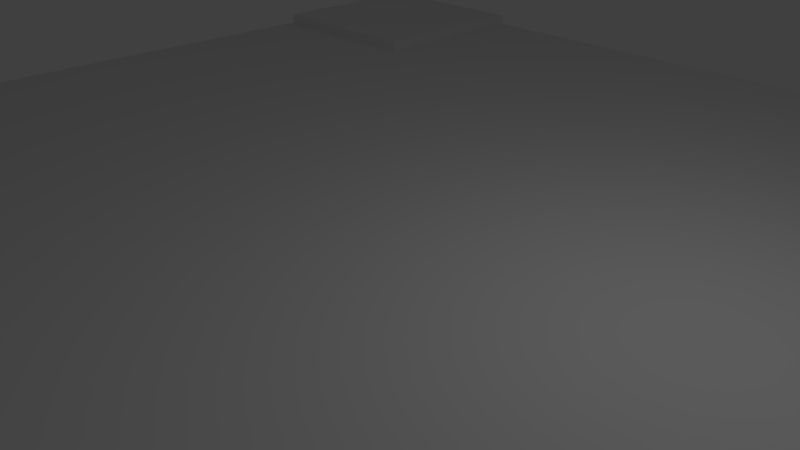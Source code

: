 # Source: Triangle_road.blend  (saved by Blender 2.78.0; exported with 4.5.12 LTS)
import bpy
from mathutils import Matrix  # noqa: F401  (used for matrix-valued properties, if any)

bpy.ops.wm.read_factory_settings(use_empty=True)
scene = bpy.context.scene
scene.name = 'Scene'

# ---- collections
col_collection_1 = bpy.data.collections.new('Collection 1'); scene.collection.children.link(col_collection_1)

# ---- materials (node trees are filled in below, after node groups)
mat_pavel = bpy.data.materials.new('Pavel')
mat_pavel.alpha_threshold = 0.0
mat_pavel.use_transparent_shadow = False
mat_pavel.roughness = 0.5
mat_road = bpy.data.materials.new('Road')
mat_road.alpha_threshold = 0.0
mat_road.use_transparent_shadow = False
mat_road.roughness = 0.5

# ---- material node trees

# ---- world
world_world = bpy.data.worlds.new('World'); scene.world = world_world
world_world.color = (0.05088, 0.05088, 0.05088)
world_world.use_sun_shadow = False
world_world.sun_shadow_jitter_overblur = 0.0
world_world.cycles.sampling_method = 'MANUAL'

# ---- cameras
cam_camera = bpy.data.cameras.new('Camera')
cam_camera.clip_end = 100.0
cam_camera.lens = 35.0
cam_camera.sensor_width = 32.0
cam_camera.sensor_height = 18.0
cam_camera.ortho_scale = 7.314
cam_camera.dof.focus_distance = 0.0
cam_camera.dof.aperture_fstop = 128.0

# ---- lights
light_lamp = bpy.data.lights.new('Lamp', 'POINT')
light_lamp.transmission_factor = 0.0
light_lamp.cutoff_distance = 30.0
light_lamp.energy = 100.0
light_lamp.shadow_buffer_clip_start = 1.001
light_lamp.shadow_soft_size = 0.1
light_lamp.shadow_maximum_resolution = 0.006
light_lamp.use_absolute_resolution = True

# ---- meshes
me_plane_001 = bpy.data.meshes.new('Plane.001')
me_plane_001.from_pydata([(1.0, -1.0, 0.0), (1.0, 1.0, 0.0), (-0.6364, -1.0, 0.0), (0.6364, -1.0, 0.0), (0.6364, 1.0, 0.0), (-0.6364, 1.0, 0.0), (-1.0, 0.6364, 0.0), (-1.0, -0.6364, 0.0), (1.0, -0.8182, 0.0), (1.0, -0.6364, 0.0), (1.0, -0.4545, 0.0), (1.0, -0.2727, 0.0), (1.0, -0.09091, 0.0), (1.0, 0.09091, 0.0), (1.0, 0.2727, 0.0), (1.0, 0.4545, 0.0), (1.0, 0.6364, 0.0), (1.0, 0.8182, 0.0), (-0.8182, -0.6364, 0.0), (-0.8182, 0.6364, 0.0), (-0.6364, -0.8182, 0.0), (-0.6364, -0.6364, 0.0), (-0.6364, 0.6364, 0.0), (-0.6364, 0.8182, 0.0), (0.6364, -0.8182, 0.0), (0.6364, -0.6364, 0.0), (0.6364, -0.4545, 0.0), (0.6364, -0.2727, 0.0), (0.6364, -0.09091, 0.0), (0.6364, 0.09091, 0.0), (0.6364, 0.2727, 0.0), (0.6364, 0.4545, 0.0), (0.6364, 0.6364, 0.0), (0.6364, 0.8182, 0.0), (-1.0, -0.8182, 0.04), (-1.0, -1.0, 0.04), (0.8182, -1.0, 0.04), (1.0, -1.0, 0.04), (1.0, 0.8182, 0.04), (1.0, 1.0, 0.04), (-0.8182, 1.0, 0.04), (-1.0, 1.0, 0.04), (-0.8182, -1.0, 0.04), (-0.6364, -1.0, 0.04), (0.6364, -1.0, 0.04), (0.8182, 1.0, 0.04), (0.6364, 1.0, 0.04), (-0.6364, 1.0, 0.04), (-0.8182, 0.8182, 0.04), (-0.6364, 0.8182, 0.04), (0.6364, 0.8182, 0.04), (0.8182, 0.8182, 0.04), (-1.0, 0.8182, 0.04), (-1.0, 0.6364, 0.04), (-1.0, -0.6364, 0.04), (1.0, -0.8182, 0.04), (1.0, -0.6364, 0.04), (1.0, -0.4545, 0.04), (1.0, -0.2727, 0.04), (1.0, -0.09091, 0.04), (1.0, 0.09091, 0.04), (1.0, 0.2727, 0.04), (1.0, 0.4545, 0.04), (1.0, 0.6364, 0.04), (-0.8182, -0.8182, 0.04), (-0.8182, -0.6364, 0.04), (-0.8182, 0.6364, 0.04), (-0.6364, -0.8182, 0.04), (-0.6364, -0.6364, 0.04), (-0.6364, 0.6364, 0.04), (0.6364, -0.8182, 0.04), (0.6364, -0.6364, 0.04), (0.6364, -0.4545, 0.04), (0.6364, -0.2727, 0.04), (0.6364, -0.09091, 0.04), (0.6364, 0.09091, 0.04), (0.6364, 0.2727, 0.04), (0.6364, 0.4545, 0.04), (0.6364, 0.6364, 0.04), (0.8182, -0.8182, 0.04), (0.8182, -0.6364, 0.04), (0.8182, -0.4545, 0.04), (0.8182, -0.2727, 0.04), (0.8182, -0.09091, 0.04), (0.8182, 0.09091, 0.04), (0.8182, 0.2727, 0.04), (0.8182, 0.4545, 0.04), (0.8182, 0.6364, 0.04), (-0.6364, -1.0, 0.02), (-0.4545, -1.0, 0.02), (-0.2727, -1.0, 0.02), (-0.09091, -1.0, 0.02), (0.09091, -1.0, 0.02), (0.2727, -1.0, 0.02), (0.4545, -1.0, 0.02), (0.6364, -1.0, 0.02), (0.6364, 1.0, 0.02), (0.4545, 1.0, 0.02), (0.2727, 1.0, 0.02), (0.09091, 1.0, 0.02), (-0.09091, 1.0, 0.02), (-0.2727, 1.0, 0.02), (-0.4545, 1.0, 0.02), (-0.6364, 1.0, 0.02), (-0.6364, 0.8182, 0.02), (-0.4545, 0.8182, 0.02), (-0.2727, 0.8182, 0.02), (-0.09091, 0.8182, 0.02), (0.09091, 0.8182, 0.02), (0.2727, 0.8182, 0.02), (0.4545, 0.8182, 0.02), (0.6364, 0.8182, 0.02), (-1.0, 0.6364, 0.02), (-1.0, 0.4545, 0.02), (-1.0, 0.2727, 0.02), (-1.0, 0.09091, 0.02), (-1.0, -0.09091, 0.02), (-1.0, -0.2727, 0.02), (-1.0, -0.4545, 0.02), (-1.0, -0.6364, 0.02), (-0.8182, -0.6364, 0.02), (-0.8182, -0.4545, 0.02), (-0.8182, -0.2727, 0.02), (-0.8182, -0.09091, 0.02), (-0.8182, 0.09091, 0.02), (-0.8182, 0.2727, 0.02), (-0.8182, 0.4545, 0.02), (-0.8182, 0.6364, 0.02), (-0.6364, -0.8182, 0.02), (-0.6364, -0.6364, 0.02), (-0.6364, -0.4545, 0.02), (-0.6364, -0.2727, 0.02), (-0.6364, -0.09091, 0.02), (-0.6364, 0.09091, 0.02), (-0.6364, 0.2727, 0.02), (-0.6364, 0.4545, 0.02), (-0.6364, 0.6364, 0.02), (-0.4545, -0.8182, 0.02), (-0.4545, -0.6364, 0.02), (-0.4545, -0.4545, 0.02), (-0.4545, -0.2727, 0.02), (-0.4545, -0.09091, 0.02), (-0.4545, 0.09091, 0.02), (-0.4545, 0.2727, 0.02), (-0.4545, 0.4545, 0.02), (-0.4545, 0.6364, 0.02), (-0.2727, -0.8182, 0.02), (-0.2727, -0.6364, 0.02), (-0.2727, -0.4545, 0.02), (-0.2727, -0.2727, 0.02), (-0.2727, -0.09091, 0.02), (-0.2727, 0.09091, 0.02), (-0.2727, 0.2727, 0.02), (-0.2727, 0.4545, 0.02), (-0.2727, 0.6364, 0.02), (-0.09091, -0.8182, 0.02), (-0.09091, -0.6364, 0.02), (-0.09091, -0.4545, 0.02), (-0.09091, -0.2727, 0.02), (-0.09091, -0.09091, 0.02), (-0.09091, 0.09091, 0.02), (-0.09091, 0.2727, 0.02), (-0.09091, 0.4545, 0.02), (-0.09091, 0.6364, 0.02), (0.09091, -0.8182, 0.02), (0.09091, -0.6364, 0.02), (0.09091, -0.4545, 0.02), (0.09091, -0.2727, 0.02), (0.09091, -0.09091, 0.02), (0.09091, 0.09091, 0.02), (0.09091, 0.2727, 0.02), (0.09091, 0.4545, 0.02), (0.09091, 0.6364, 0.02), (0.2727, -0.8182, 0.02), (0.2727, -0.6364, 0.02), (0.2727, -0.4545, 0.02), (0.2727, -0.2727, 0.02), (0.2727, -0.09091, 0.02), (0.2727, 0.09091, 0.02), (0.2727, 0.2727, 0.02), (0.2727, 0.4545, 0.02), (0.2727, 0.6364, 0.02), (0.4545, -0.8182, 0.02), (0.4545, -0.6364, 0.02), (0.4545, -0.4545, 0.02), (0.4545, -0.2727, 0.02), (0.4545, -0.09091, 0.02), (0.4545, 0.09091, 0.02), (0.4545, 0.2727, 0.02), (0.4545, 0.4545, 0.02), (0.4545, 0.6364, 0.02), (0.6364, -0.8182, 0.02), (0.6364, -0.6364, 0.02), (0.6364, -0.4545, 0.02), (0.6364, -0.2727, 0.02), (0.6364, -0.09091, 0.02), (0.6364, 0.09091, 0.02), (0.6364, 0.2727, 0.02), (0.6364, 0.4545, 0.02), (0.6364, 0.6364, 0.02)], [], [(19, 22, 69, 66), (24, 3, 44, 70), (16, 17, 38, 63), (15, 16, 63, 62), (23, 5, 47, 49), (20, 21, 68, 67), (14, 15, 62, 61), (6, 19, 66, 53), (2, 20, 67, 43), (13, 14, 61, 60), (18, 21, 129, 120), (30, 31, 198, 197), (23, 22, 136, 104), (29, 30, 197, 196), (33, 4, 96, 111), (28, 29, 196, 195), (27, 28, 195, 194), (7, 18, 120, 119), (26, 27, 194, 193), (25, 26, 193, 192), (24, 25, 192, 191), (22, 19, 127, 136), (3, 24, 191, 95), (33, 32, 78, 50), (12, 13, 60, 59), (5, 23, 104, 103), (21, 20, 128, 129), (19, 6, 112, 127), (20, 2, 88, 128), (32, 31, 77, 78), (11, 12, 59, 58), (32, 33, 111, 199), (31, 32, 199, 198), (21, 18, 65, 68), (31, 30, 76, 77), (10, 11, 58, 57), (22, 23, 49, 69), (30, 29, 75, 76), (9, 10, 57, 56), (4, 33, 50, 46), (29, 28, 74, 75), (8, 9, 56, 55), (51, 38, 39, 45), (52, 48, 40, 41), (48, 49, 47, 40), (50, 51, 45, 46), (44, 36, 79, 70), (70, 79, 80, 71), (71, 80, 81, 72), (72, 81, 82, 73), (73, 82, 83, 74), (74, 83, 84, 75), (75, 84, 85, 76), (76, 85, 86, 77), (77, 86, 87, 78), (78, 87, 51, 50), (42, 43, 67, 64), (64, 67, 68, 65), (66, 69, 49, 48), (35, 42, 64, 34), (34, 64, 65, 54), (53, 66, 48, 52), (36, 37, 55, 79), (79, 55, 56, 80), (80, 56, 57, 81), (81, 57, 58, 82), (82, 58, 59, 83), (83, 59, 60, 84), (84, 60, 61, 85), (85, 61, 62, 86), (86, 62, 63, 87), (87, 63, 38, 51), (25, 24, 70, 71), (26, 25, 71, 72), (17, 1, 39, 38), (27, 26, 72, 73), (18, 7, 54, 65), (0, 8, 55, 37), (28, 27, 73, 74), (104, 105, 102, 103), (105, 106, 101, 102), (106, 107, 100, 101), (107, 108, 99, 100), (108, 109, 98, 99), (109, 110, 97, 98), (110, 111, 96, 97), (94, 95, 191, 182), (182, 191, 192, 183), (183, 192, 193, 184), (184, 193, 194, 185), (185, 194, 195, 186), (186, 195, 196, 187), (187, 196, 197, 188), (188, 197, 198, 189), (189, 198, 199, 190), (190, 199, 111, 110), (93, 94, 182, 173), (173, 182, 183, 174), (174, 183, 184, 175), (175, 184, 185, 176), (176, 185, 186, 177), (177, 186, 187, 178), (178, 187, 188, 179), (179, 188, 189, 180), (180, 189, 190, 181), (181, 190, 110, 109), (92, 93, 173, 164), (164, 173, 174, 165), (165, 174, 175, 166), (166, 175, 176, 167), (167, 176, 177, 168), (168, 177, 178, 169), (169, 178, 179, 170), (170, 179, 180, 171), (171, 180, 181, 172), (172, 181, 109, 108), (91, 92, 164, 155), (155, 164, 165, 156), (156, 165, 166, 157), (157, 166, 167, 158), (158, 167, 168, 159), (159, 168, 169, 160), (160, 169, 170, 161), (161, 170, 171, 162), (162, 171, 172, 163), (163, 172, 108, 107), (90, 91, 155, 146), (146, 155, 156, 147), (147, 156, 157, 148), (148, 157, 158, 149), (149, 158, 159, 150), (150, 159, 160, 151), (151, 160, 161, 152), (152, 161, 162, 153), (153, 162, 163, 154), (154, 163, 107, 106), (89, 90, 146, 137), (137, 146, 147, 138), (138, 147, 148, 139), (139, 148, 149, 140), (140, 149, 150, 141), (141, 150, 151, 142), (142, 151, 152, 143), (143, 152, 153, 144), (144, 153, 154, 145), (145, 154, 106, 105), (88, 89, 137, 128), (128, 137, 138, 129), (129, 138, 139, 130), (130, 139, 140, 131), (131, 140, 141, 132), (132, 141, 142, 133), (133, 142, 143, 134), (134, 143, 144, 135), (135, 144, 145, 136), (136, 145, 105, 104), (120, 129, 130, 121), (121, 130, 131, 122), (122, 131, 132, 123), (123, 132, 133, 124), (124, 133, 134, 125), (125, 134, 135, 126), (126, 135, 136, 127), (119, 120, 121, 118), (118, 121, 122, 117), (117, 122, 123, 116), (116, 123, 124, 115), (115, 124, 125, 114), (114, 125, 126, 113), (113, 126, 127, 112)])
me_plane_001.polygons.foreach_set('material_index', [0, 0, 0, 0, 0, 0, 0, 0, 0, 0, 0, 0, 0, 0, 0, 0, 0, 0, 0, 0, 0, 0, 0, 0, 0, 0, 0, 0, 0, 0, 0, 0, 0, 0, 0, 0, 0, 0, 0, 0, 0, 0, 0, 0, 0, 0, 0, 0, 0, 0, 0, 0, 0, 0, 0, 0, 0, 0, 0, 0, 0, 0, 0, 0, 0, 0, 0, 0, 0, 0, 0, 0, 0, 0, 0, 0, 0, 0, 0, 1, 1, 1, 1, 1, 1, 1, 1, 1, 1, 1, 1, 1, 1, 1, 1, 1, 1, 1, 1, 1, 1, 1, 1, 1, 1, 1, 1, 1, 1, 1, 1, 1, 1, 1, 1, 1, 1, 1, 1, 1, 1, 1, 1, 1, 1, 1, 1, 1, 1, 1, 1, 1, 1, 1, 1, 1, 1, 1, 1, 1, 1, 1, 1, 1, 1, 1, 1, 1, 1, 1, 1, 1, 1, 1, 1, 1, 1, 1, 1, 1, 1, 1, 1, 1, 1, 1, 1, 1, 1, 1])
me_plane_001.materials.append(mat_pavel)
me_plane_001.materials.append(mat_road)
me_plane_001.use_remesh_preserve_volume = False
me_plane_001.use_remesh_preserve_attributes = False
me_plane_001.use_mirror_vertex_groups = False
me_plane_001.update()

# ---- objects
ob_plane = bpy.data.objects.new('Plane', me_plane_001)
ob_lamp = bpy.data.objects.new('Lamp', light_lamp)
ob_camera = bpy.data.objects.new('Camera', cam_camera)

# ---- transforms, parenting, visibility, modifiers, constraints
ob_plane.location = (0.0, 0.0, 0.0)
ob_plane.scale = (10.0, 10.0, 10.0)
ob_plane.lineart.crease_threshold = 0.0
ob_lamp.location = (4.076, 1.005, 5.904)
ob_lamp.rotation_euler = (0.6503, 0.05522, 1.866)
ob_lamp.lock_rotations_4d = False
ob_lamp.empty_display_type = 'ARROWS'
ob_lamp.color = (0.0, 0.0, 0.0, 0.0)
ob_lamp.lineart.crease_threshold = 0.0
ob_camera.location = (7.481, -6.508, 5.344)
ob_camera.rotation_euler = (1.109, 0.0, 0.8149)
ob_camera.lock_rotations_4d = False
ob_camera.empty_display_type = 'ARROWS'
ob_camera.color = (0.0, 0.0, 0.0, 0.0)
ob_camera.display_type = 'WIRE'
ob_camera.lineart.crease_threshold = 0.0

# ---- collection membership
col_collection_1.objects.link(ob_plane)
col_collection_1.objects.link(ob_lamp)
col_collection_1.objects.link(ob_camera)

# ---- scene / render settings (as saved in the file)
scene.camera = ob_camera
scene.frame_start = 1; scene.frame_end = 250; scene.frame_set(1)
scene.render.engine = 'BLENDER_EEVEE_NEXT'
scene.render.resolution_percentage = 50
scene.render.dither_intensity = 0.0
scene.cycles.use_denoising = False
scene.cycles.samples = 128
scene.cycles.sampling_pattern = 'TABULATED_SOBOL'
scene.cycles.light_sampling_threshold = 0.0
scene.cycles.use_adaptive_sampling = False
scene.cycles.use_light_tree = False
scene.cycles.blur_glossy = 0.0
scene.cycles.sample_clamp_indirect = 0.0
scene.view_settings.view_transform = 'Standard'
bpy.context.view_layer.update()
